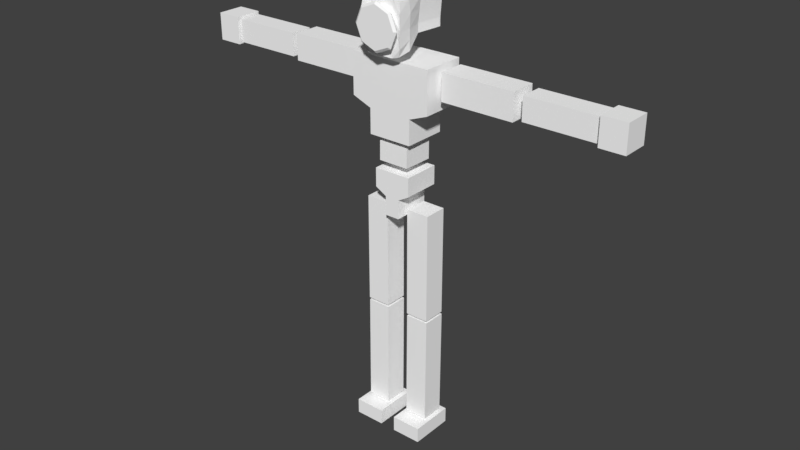 # Source: Robot.blend  (saved by Blender 2.79.0; exported with 4.5.12 LTS)
import bpy
from mathutils import Matrix  # noqa: F401  (used for matrix-valued properties, if any)

bpy.ops.wm.read_factory_settings(use_empty=True)
scene = bpy.context.scene
scene.name = 'Scene'

# ---- collections
col_collection_1 = bpy.data.collections.new('Collection 1'); scene.collection.children.link(col_collection_1)

# ---- materials (node trees are filled in below, after node groups)
mat_flatwhite = bpy.data.materials.new('FlatWhite')
mat_flatwhite.alpha_threshold = 0.0
mat_flatwhite.use_transparent_shadow = False
mat_flatwhite.diffuse_color = (1.0, 1.0, 1.0, 1.0)
mat_flatwhite.roughness = 0.5
mat_flatwhite.specular_intensity = 0.0

# ---- material node trees

# ---- world
world_world = bpy.data.worlds.new('World'); scene.world = world_world
world_world.color = (0.05088, 0.05088, 0.05088)
world_world.use_sun_shadow = False
world_world.sun_shadow_jitter_overblur = 0.0
world_world.cycles.sampling_method = 'MANUAL'

# ---- meshes
me_robotmesh = bpy.data.meshes.new('RobotMesh')
me_robotmesh.from_pydata([(-0.4509, -0.7075, -2.949), (-0.4239, -0.6805, -2.188), (-0.453, 0.5915, -2.95), (-0.4221, 0.5822, -1.869), (0.448, -0.7075, -2.949), (0.421, -0.6805, -2.188), (0.4509, 0.5904, -2.95), (0.4192, 0.5822, -1.869), (-0.4239, -0.06992, -2.922), (-0.4239, -0.6805, -2.378), (-0.363, -0.06992, -2.188), (-0.4726, 0.6181, -2.379), (-0.001446, 0.5876, -2.973), (-0.001446, 0.6106, -1.83), (0.4698, 0.6181, -2.379), (0.421, -0.06992, -2.922), (0.3601, -0.06992, -2.188), (0.421, -0.6805, -2.378), (-0.001446, -0.6805, -2.922), (-0.001446, -0.6196, -2.188), (-0.001446, -0.06992, -2.188), (-0.001446, -0.06992, -2.861), (-0.001446, -0.6196, -2.378), (0.3601, -0.06992, -2.378), (-0.3265, 0.7926, -2.744), (-0.363, -0.06992, -2.378), (-0.467, 0.3089, -1.937), (-0.4735, 0.6169, -2.727), (-0.2898, 0.5862, -2.974), (0.2833, 0.6106, -1.83), (0.4703, 0.6172, -2.726), (0.4498, 0.3137, -2.951), (-0.4741, 0.3426, -2.964), (-0.4721, 0.6188, -2.033), (0.2869, 0.5862, -2.974), (-0.2862, 0.6106, -1.83), (0.4692, 0.6188, -2.033), (0.4641, 0.3089, -1.937), (-0.001446, 0.3089, -1.937), (0.1793, -0.06992, -2.188), (-0.1822, -0.06992, -2.188), (-0.001446, 0.3089, -2.965), (-0.2127, -0.06992, -2.892), (0.2098, -0.06992, -2.892), (0.4641, 0.3089, -2.378), (0.3906, -0.06992, -2.65), (0.3601, -0.06992, -2.283), (-0.467, 0.3089, -2.378), (-0.3935, -0.06992, -2.65), (-0.363, -0.06992, -2.283), (-0.4822, 0.3089, -2.687), (0.4641, 0.3089, -2.158), (0.4793, 0.3089, -2.687), (0.2465, 0.3089, -2.98), (-0.2494, 0.3089, -2.98), (-0.2342, 0.3089, -1.937), (0.2313, 0.3089, -1.937), (-0.467, 0.3089, -2.158), (-0.001446, 0.5721, -2.801), (-0.003408, 0.7484, -2.932), (-0.2536, 0.5668, -2.671), (-0.3651, 0.7484, -2.782), (-0.3572, 0.5668, -2.421), (-0.5149, 0.7484, -2.421), (-0.2536, 0.5668, -2.171), (-0.3651, 0.7484, -2.059), (-0.003408, 0.5668, -2.067), (-0.003408, 0.7484, -1.909), (0.2468, 0.5668, -2.171), (0.3583, 0.7484, -2.059), (0.3504, 0.5668, -2.421), (0.5081, 0.7484, -2.421), (0.2468, 0.5668, -2.671), (0.3583, 0.7484, -2.782), (-0.003408, 0.7926, -2.878), (-0.4603, 0.7926, -2.421), (-0.3265, 0.7926, -2.098), (-0.003408, 0.7926, -1.964), (0.3197, 0.7926, -2.098), (0.4535, 0.7926, -2.421), (0.3197, 0.7926, -2.744), (0.5043, 0.3607, -0.5672), (0.9464, 0.3607, -1.683), (0.5043, -0.6287, -0.5672), (0.9464, -0.6287, -1.683), (-0.5014, 0.3607, -0.5672), (-0.9435, 0.3607, -1.683), (-0.5014, -0.6287, -0.5672), (-0.9435, -0.6287, -1.683), (0.5043, -0.134, -0.5672), (0.9464, 0.3607, -0.7383), (0.9464, -0.134, -1.683), (0.9464, -0.6287, -0.7383), (0.001435, -0.6287, -0.5672), (0.001435, -0.6287, -1.683), (-0.9435, -0.6287, -0.7383), (-0.5014, -0.134, -0.5672), (-0.9435, -0.134, -1.683), (-0.9435, 0.3607, -0.7383), (0.001435, 0.3607, -0.5672), (0.001435, 0.3607, -1.683), (0.001435, -0.134, -1.683), (0.3488, 0.2562, 0.5637), (0.001435, 0.3607, -0.7383), (-0.9435, -0.134, -0.7383), (0.001435, -0.6287, -0.7383), (0.9464, -0.134, -0.7383), (0.5043, -0.134, -0.002537), (0.5043, 0.3607, -0.002537), (0.001435, -0.6287, -0.002537), (0.5043, -0.6287, -0.002537), (-0.5014, -0.134, -0.002537), (-0.5014, -0.6287, -0.002537), (0.001435, 0.3607, -0.002537), (-0.5014, 0.3607, -0.002537), (0.001435, -0.134, -0.002537), (0.346, 0.2553, 0.1284), (0.3364, -0.4446, 0.5653), (0.3337, -0.4455, 0.1299), (-0.352, 0.2549, 0.5682), (-0.3548, 0.254, 0.1328), (-0.3643, -0.4459, 0.5697), (-0.3671, -0.4468, 0.1343), (0.1721, 0.2906, 1.321), (0.4333, 0.2906, 0.7454), (0.1721, -0.5666, 1.321), (0.4333, -0.5666, 0.7454), (-0.1626, 0.2906, 1.321), (-0.4238, 0.2906, 0.7454), (-0.1626, -0.5666, 1.321), (-0.4238, -0.5666, 0.7454), (0.1721, -0.138, 1.321), (0.4333, 0.2906, 1.174), (0.4333, -0.138, 0.7454), (0.4333, -0.5666, 1.174), (0.004732, -0.5666, 1.321), (0.004732, -0.5666, 0.7454), (-0.4238, -0.5666, 1.174), (-0.1626, -0.138, 1.321), (-0.4238, -0.138, 0.7454), (-0.4238, 0.2906, 1.174), (0.004732, 0.2906, 1.321), (0.004732, 0.2906, 0.7454), (0.004732, -0.138, 0.7454), (0.004732, 0.2906, 1.174), (-0.4238, -0.138, 1.174), (0.004732, -0.5666, 1.174), (0.4333, -0.138, 1.174), (0.1721, -0.138, 1.752), (0.1721, 0.2906, 1.752), (0.004732, -0.5666, 1.752), (0.1721, -0.5666, 1.752), (-0.1626, -0.138, 1.752), (-0.1626, -0.5666, 1.752), (0.004732, 0.2906, 1.752), (-0.1626, 0.2906, 1.752), (0.004732, -0.138, 1.752), (-0.2637, 0.1199, 4.07), (-0.2637, 0.1199, 1.559), (-0.2637, -0.4142, 4.07), (-0.2637, -0.4142, 1.559), (-0.7977, 0.1199, 4.07), (-0.7977, 0.1199, 1.559), (-0.7977, -0.4142, 4.07), (-0.7977, -0.4142, 1.559), (-0.2622, 0.1251, 6.635), (-0.2657, 0.1151, 4.124), (-0.2617, -0.4089, 6.637), (-0.2652, -0.4189, 4.126), (-0.7962, 0.1246, 6.635), (-0.7997, 0.1146, 4.124), (-0.7957, -0.4094, 6.638), (-0.7992, -0.4194, 4.127), (-0.1734, 0.4604, 7.052), (-0.1734, 0.4604, 6.695), (-0.1734, -0.5515, 7.052), (-0.1734, -0.5515, 6.695), (-0.8669, 0.4604, 7.052), (-0.8669, 0.4604, 6.695), (-0.8669, -0.5515, 7.052), (-0.8669, -0.5515, 6.695), (0.8032, 0.1199, 4.07), (0.8032, 0.1199, 1.559), (0.8032, -0.4142, 4.07), (0.8032, -0.4142, 1.559), (0.2692, 0.1199, 4.07), (0.2692, 0.1199, 1.559), (0.2692, -0.4142, 4.07), (0.2692, -0.4142, 1.559), (0.8047, 0.1251, 6.635), (0.8012, 0.1151, 4.124), (0.8052, -0.4089, 6.637), (0.8017, -0.4189, 4.126), (0.2707, 0.1246, 6.635), (0.2672, 0.1146, 4.124), (0.2712, -0.4094, 6.638), (0.2677, -0.4194, 4.127), (0.8935, 0.4604, 7.052), (0.8935, 0.4604, 6.695), (0.8935, -0.5515, 7.052), (0.8935, -0.5515, 6.695), (0.2, 0.4604, 7.052), (0.2, 0.4604, 6.695), (0.2, -0.5515, 7.052), (0.2, -0.5515, 6.695), (-1.091, 0.1147, -1.007), (-1.091, 0.1147, -1.606), (-1.091, -0.4844, -1.007), (-1.091, -0.4844, -1.606), (-2.753, 0.1148, -1.007), (-2.753, 0.1148, -1.606), (-2.753, -0.4843, -1.007), (-2.753, -0.4844, -1.606), (-2.921, 0.07156, -1.05), (-2.921, 0.07153, -1.563), (-2.921, -0.4412, -1.05), (-2.921, -0.4413, -1.563), (-4.496, 0.07163, -1.05), (-4.496, 0.07161, -1.563), (-4.496, -0.4412, -1.05), (-4.497, -0.4412, -1.563), (-4.553, 0.123, -0.9988), (-4.554, 0.123, -1.614), (-4.553, -0.4926, -0.9988), (-4.554, -0.4927, -1.614), (-5.118, 0.123, -0.9987), (-5.118, 0.123, -1.614), (-5.118, -0.4926, -0.9987), (-5.118, -0.4926, -1.614), (1.084, 0.1256, -1.62), (1.08, 0.1253, -1.02), (1.081, -0.4735, -1.62), (1.078, -0.4738, -1.021), (2.745, 0.1182, -1.61), (2.742, 0.118, -1.011), (2.743, -0.4809, -1.611), (2.739, -0.4812, -1.011), (2.913, 0.0742, -1.566), (2.91, 0.07398, -1.053), (2.911, -0.4386, -1.566), (2.908, -0.4388, -1.053), (4.488, 0.0672, -1.557), (4.486, 0.06698, -1.044), (4.486, -0.4456, -1.557), (4.483, -0.4458, -1.045), (4.546, 0.1183, -1.608), (4.543, 0.1181, -0.9925), (4.543, -0.4973, -1.608), (4.54, -0.4976, -0.9928), (5.11, 0.1158, -1.605), (5.107, 0.1156, -0.9893), (5.107, -0.4998, -1.605), (5.104, -0.5001, -0.9896)], [], [(57, 26, 3, 33), (36, 29, 7), (23, 46, 16, 5, 17), (22, 19, 1, 9), (21, 43, 15, 4, 18), (20, 40, 10, 1, 19), (16, 39, 20, 19, 5), (56, 38, 20, 39), (55, 26, 10, 40), (8, 42, 21, 18, 0), (54, 41, 21, 42), (53, 31, 15, 43), (18, 22, 9, 0), (4, 17, 22, 18), (17, 5, 19, 22), (15, 45, 23, 17, 4), (52, 44, 23, 45), (51, 37, 16, 46), (34, 30, 6), (58, 12, 60), (33, 3, 35), (50, 47, 11, 27), (0, 9, 25, 48, 8), (9, 1, 10, 49, 25), (32, 50, 27, 2), (8, 48, 50, 32), (48, 25, 47, 50), (12, 72, 34), (2, 27, 28), (72, 30, 34), (44, 51, 46, 23), (14, 36, 51, 44), (36, 7, 37, 51), (31, 52, 45, 15), (6, 30, 52, 31), (30, 14, 44, 52), (41, 53, 43, 21), (12, 34, 53, 41), (34, 6, 31, 53), (32, 54, 42, 8), (2, 28, 54, 32), (28, 12, 41, 54), (38, 55, 40, 20), (13, 35, 55, 38), (35, 3, 26, 55), (37, 56, 39, 16), (7, 29, 56, 37), (29, 13, 38, 56), (58, 72, 12), (47, 57, 33, 11), (25, 49, 57, 47), (49, 10, 26, 57), (58, 60, 61, 59), (60, 62, 63, 61), (62, 64, 65, 63), (64, 66, 67, 65), (66, 68, 69, 67), (68, 70, 71, 69), (63, 75, 24, 61), (70, 72, 73, 71), (72, 58, 59, 73), (58, 60, 62, 64, 66, 68, 70, 72), (28, 60, 12), (72, 70, 30), (30, 70, 14), (70, 68, 14), (14, 68, 36), (68, 66, 36), (36, 66, 29), (35, 13, 29, 66), (64, 35, 66), (35, 64, 33), (64, 62, 33), (33, 62, 11), (62, 60, 11), (28, 27, 60), (11, 60, 27), (24, 75, 76, 77, 78, 79, 80, 74), (69, 78, 77, 67), (59, 74, 80, 73), (61, 24, 74, 59), (65, 76, 75, 63), (71, 79, 78, 69), (67, 77, 76, 65), (73, 80, 79, 71), (106, 92, 84, 91), (105, 95, 88, 94), (104, 98, 86, 97), (103, 90, 82, 100), (85, 114, 113, 99), (101, 100, 82, 91), (97, 86, 100, 101), (88, 97, 101, 94), (94, 101, 91, 84), (89, 107, 110, 83), (93, 109, 112, 87), (87, 112, 111, 96), (99, 81, 90, 103), (85, 99, 103, 98), (98, 103, 100, 86), (96, 85, 98, 104), (87, 96, 104, 95), (95, 104, 97, 88), (93, 87, 95, 105), (83, 93, 105, 92), (92, 105, 94, 84), (89, 83, 92, 106), (81, 89, 106, 90), (90, 106, 91, 82), (115, 113, 114, 111), (107, 108, 113, 115), (110, 107, 115, 109), (109, 115, 111, 112), (96, 111, 114, 85), (83, 110, 109, 93), (99, 113, 108, 81), (81, 108, 107, 89), (102, 117, 118, 116), (117, 121, 122, 118), (121, 119, 120, 122), (119, 102, 116, 120), (117, 102, 119, 121), (122, 120, 116, 118), (147, 134, 126, 133), (146, 137, 130, 136), (145, 140, 128, 139), (144, 132, 124, 142), (123, 149, 148, 131), (143, 142, 124, 133), (139, 128, 142, 143), (130, 139, 143, 136), (136, 143, 133, 126), (141, 154, 149, 123), (125, 151, 150, 135), (138, 152, 155, 127), (141, 123, 132, 144), (127, 141, 144, 140), (140, 144, 142, 128), (138, 127, 140, 145), (129, 138, 145, 137), (137, 145, 139, 130), (135, 129, 137, 146), (125, 135, 146, 134), (134, 146, 136, 126), (131, 125, 134, 147), (123, 131, 147, 132), (132, 147, 133, 124), (156, 154, 155, 152), (148, 149, 154, 156), (151, 148, 156, 150), (150, 156, 152, 153), (129, 153, 152, 138), (135, 150, 153, 129), (131, 148, 151, 125), (127, 155, 154, 141), (157, 159, 160, 158), (159, 163, 164, 160), (163, 161, 162, 164), (161, 157, 158, 162), (159, 157, 161, 163), (164, 162, 158, 160), (165, 167, 168, 166), (167, 171, 172, 168), (171, 169, 170, 172), (169, 165, 166, 170), (167, 165, 169, 171), (172, 170, 166, 168), (173, 175, 176, 174), (175, 179, 180, 176), (179, 177, 178, 180), (177, 173, 174, 178), (175, 173, 177, 179), (180, 178, 174, 176), (181, 183, 184, 182), (183, 187, 188, 184), (187, 185, 186, 188), (185, 181, 182, 186), (183, 181, 185, 187), (188, 186, 182, 184), (189, 191, 192, 190), (191, 195, 196, 192), (195, 193, 194, 196), (193, 189, 190, 194), (191, 189, 193, 195), (196, 194, 190, 192), (197, 199, 200, 198), (199, 203, 204, 200), (203, 201, 202, 204), (201, 197, 198, 202), (199, 197, 201, 203), (204, 202, 198, 200), (205, 207, 208, 206), (207, 211, 212, 208), (211, 209, 210, 212), (209, 205, 206, 210), (207, 205, 209, 211), (212, 210, 206, 208), (213, 215, 216, 214), (215, 219, 220, 216), (219, 217, 218, 220), (217, 213, 214, 218), (215, 213, 217, 219), (220, 218, 214, 216), (221, 223, 224, 222), (223, 227, 228, 224), (227, 225, 226, 228), (225, 221, 222, 226), (223, 221, 225, 227), (228, 226, 222, 224), (229, 231, 232, 230), (231, 235, 236, 232), (235, 233, 234, 236), (233, 229, 230, 234), (231, 229, 233, 235), (236, 234, 230, 232), (237, 239, 240, 238), (239, 243, 244, 240), (243, 241, 242, 244), (241, 237, 238, 242), (239, 237, 241, 243), (244, 242, 238, 240), (245, 247, 248, 246), (247, 251, 252, 248), (251, 249, 250, 252), (249, 245, 246, 250), (247, 245, 249, 251), (252, 250, 246, 248)])
me_robotmesh.materials.append(mat_flatwhite)
me_robotmesh.use_remesh_preserve_volume = False
me_robotmesh.use_remesh_preserve_attributes = False
me_robotmesh.use_mirror_vertex_groups = False
me_robotmesh.update()
arm_armature = bpy.data.armatures.new('Armature')  # bones are not reproduced

# ---- objects
ob_armature = bpy.data.objects.new('Armature', arm_armature)
ob_robot = bpy.data.objects.new('Robot', me_robotmesh)

# ---- transforms, parenting, visibility, modifiers, constraints
ob_armature.location = (0.0, 0.0, 0.863)
ob_armature.scale = (0.1526, 0.1526, 0.1526)
ob_armature.lineart.crease_threshold = 0.0
ob_robot.location = (0.0, 0.0, 1.12)
ob_robot.scale = (-0.1587, -0.1587, -0.1587)
ob_robot.lineart.crease_threshold = 0.0

# ---- collection membership
col_collection_1.objects.link(ob_armature)
col_collection_1.objects.link(ob_robot)

# ---- scene / render settings (as saved in the file)
scene.frame_start = 1; scene.frame_end = 250; scene.frame_set(1)
scene.render.engine = 'BLENDER_EEVEE_NEXT'
scene.render.resolution_percentage = 50
scene.render.fps = 30
scene.render.dither_intensity = 0.0
scene.cycles.use_denoising = False
scene.cycles.samples = 128
scene.cycles.sampling_pattern = 'TABULATED_SOBOL'
scene.cycles.use_adaptive_sampling = False
scene.cycles.use_light_tree = False
scene.cycles.blur_glossy = 0.0
scene.cycles.sample_clamp_indirect = 0.0
scene.view_settings.view_transform = 'Standard'
bpy.context.view_layer.update()

# ---- added for rendering (the .blend has no active camera and no usable light): camera, sun
cam_auto = bpy.data.cameras.new('AutoCamera')
cam_auto.lens = 50.0
cam_auto.sensor_width = 36.0
cam_auto.clip_end = 1000.0
ob_auto_camera = bpy.data.objects.new('AutoCamera', cam_auto)
scene.collection.objects.link(ob_auto_camera)
ob_auto_camera.location = (2.11634, -2.54564, 2.48984)
ob_auto_camera.rotation_euler = (1.09748, -7.21219e-08, 0.694738)
scene.camera = ob_auto_camera
light_auto_sun = bpy.data.lights.new('AutoSun', 'SUN')
light_auto_sun.energy = 3.0
light_auto_sun.angle = 0.0523599
ob_auto_sun = bpy.data.objects.new('AutoSun', light_auto_sun)
scene.collection.objects.link(ob_auto_sun)
ob_auto_sun.rotation_euler = (0.872665, 0.174533, 0.523599)
bpy.context.view_layer.update()
